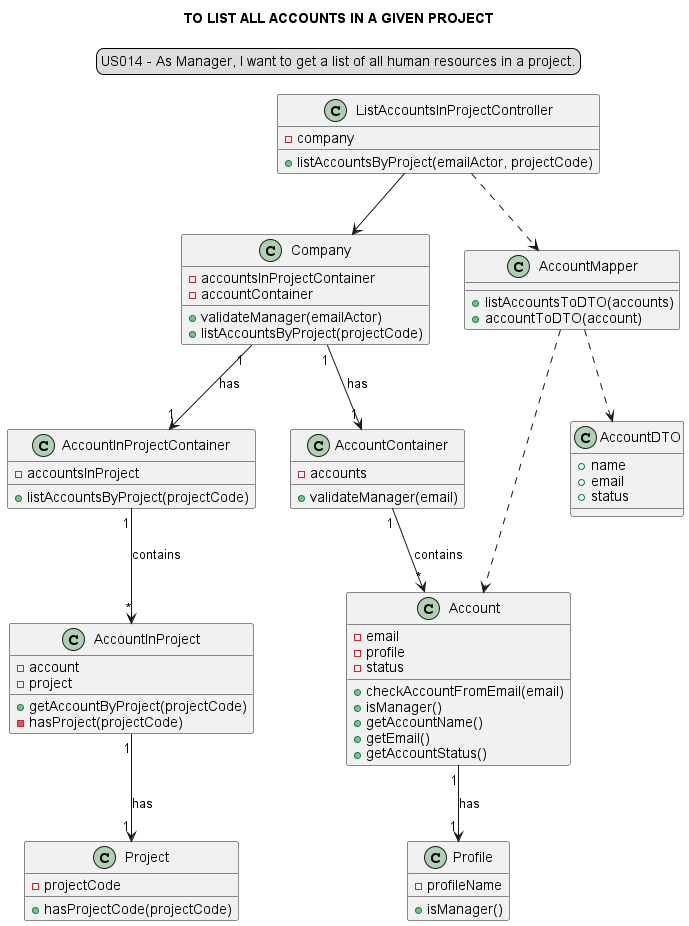

The diagram above was rendered by PlantUML. Its source (embedded in the PNG):
@startuml
skinparam sequenceMessageAlign center
title TO LIST ALL ACCOUNTS IN A GIVEN PROJECT
legend top
US014 - As Manager, I want to get a list of all human resources in a project.
end legend
class "ListAccountsInProjectController" {
-company
+listAccountsByProject(emailActor, projectCode)
}

class "Company"{
-accountsInProjectContainer
-accountContainer
+validateManager(emailActor)
+listAccountsByProject(projectCode)
}

class "AccountInProjectContainer"{
-accountsInProject
+listAccountsByProject(projectCode)
}

class "AccountInProject"{
-account
-project
+getAccountByProject(projectCode)
-hasProject(projectCode)
}

class "AccountContainer" {
-accounts
+validateManager(email)
}

class "Account" {
-email
-profile
-status
+checkAccountFromEmail(email)
+isManager()
+getAccountName()
+getEmail()
+getAccountStatus()
}

class "Profile"{
-profileName
+isManager()
}

class "AccountMapper"{
+listAccountsToDTO(accounts)
+accountToDTO(account)
}

class "AccountDTO"{
+name
+email
+status
}

class "Project"{
-projectCode
+hasProjectCode(projectCode)
}

"ListAccountsInProjectController" --> "Company"
"ListAccountsInProjectController" ..> "AccountMapper"
"Company" "1"-->"1" "AccountInProjectContainer": has
"Company" "1" --> "1" "AccountContainer": has
"AccountContainer" "1" --> "*" "Account": contains
"Account" "1" --> "1""Profile": has
"AccountMapper" ..> "AccountDTO"
"AccountInProjectContainer" "1" --> "*" "AccountInProject": contains
"AccountMapper"..>"Account"
"AccountInProject" "1"-->"1" "Project": has
@enduml